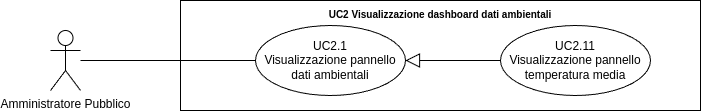

The diagram above was exported from draw.io. Its source (the exported page's mxGraphModel, read from the mxfile embedded in the PNG):
<mxGraphModel dx="21434" dy="754" grid="1" gridSize="10" guides="1" tooltips="1" connect="1" arrows="1" fold="1" page="1" pageScale="1" pageWidth="20000" pageHeight="20000" math="0" shadow="0">
  <root>
    <mxCell id="0" />
    <mxCell id="1" parent="0" />
    <mxCell id="2" value="Amministratore Pubblico" style="shape=umlActor;verticalLabelPosition=bottom;verticalAlign=top;html=1;outlineConnect=0;" vertex="1" parent="1">
      <mxGeometry x="-18130" y="1710" width="30" height="60" as="geometry" />
    </mxCell>
    <mxCell id="3" value="&lt;b style=&quot;border-color: var(--border-color); font-size: 10px;&quot;&gt;UC2 Visualizzazione dashboard dati ambientali&lt;/b&gt;" style="shape=rect;html=1;verticalAlign=top;fontStyle=1;whiteSpace=wrap;align=center;" vertex="1" parent="1">
      <mxGeometry x="-18000" y="1680" width="520" height="110" as="geometry" />
    </mxCell>
    <mxCell id="4" value="" style="edgeStyle=none;html=1;endArrow=none;verticalAlign=bottom;rounded=0;" edge="1" source="2" target="6" parent="1">
      <mxGeometry width="160" relative="1" as="geometry">
        <mxPoint x="-18050" y="1785" as="sourcePoint" />
        <mxPoint x="-17925" y="1740" as="targetPoint" />
      </mxGeometry>
    </mxCell>
    <mxCell id="5" value="UC2.11&lt;br&gt;Visualizzazione pannello temperatura media" style="ellipse;whiteSpace=wrap;html=1;" vertex="1" parent="1">
      <mxGeometry x="-17680" y="1705" width="150" height="70" as="geometry" />
    </mxCell>
    <mxCell id="6" value="UC2.1&lt;br&gt;Visualizzazione pannello dati ambientali" style="ellipse;whiteSpace=wrap;html=1;" vertex="1" parent="1">
      <mxGeometry x="-17925" y="1705" width="150" height="70" as="geometry" />
    </mxCell>
    <mxCell id="7" value="" style="edgeStyle=none;html=1;endArrow=block;endFill=0;endSize=12;verticalAlign=bottom;rounded=0;" edge="1" source="5" target="6" parent="1">
      <mxGeometry width="160" relative="1" as="geometry">
        <mxPoint x="-17970" y="1560" as="sourcePoint" />
        <mxPoint x="-17810" y="1560" as="targetPoint" />
      </mxGeometry>
    </mxCell>
  </root>
</mxGraphModel>